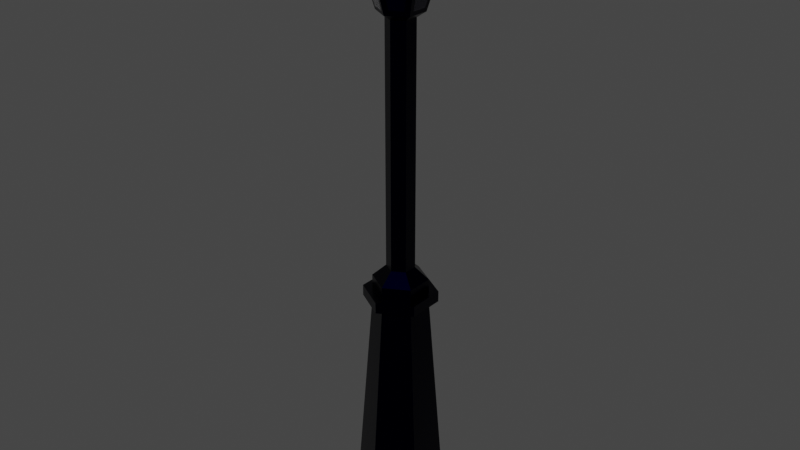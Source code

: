 # Source: streetlamp1940s.blend  (saved by Blender 2.92.15; exported with 4.5.12 LTS)
import bpy
from mathutils import Matrix  # noqa: F401  (used for matrix-valued properties, if any)

bpy.ops.wm.read_factory_settings(use_empty=True)
scene = bpy.context.scene
scene.name = 'Scene'

# ---- collections
col_collection = bpy.data.collections.new('Collection'); scene.collection.children.link(col_collection)

# ---- materials (node trees are filled in below, after node groups)
mat_streetlamp = bpy.data.materials.new('Streetlamp')
mat_streetlamp.use_transparent_shadow = False
mat_material_001 = bpy.data.materials.new('Material.001')
mat_material_001.use_transparent_shadow = False

# ---- material node trees
mat_streetlamp.use_nodes = True; mat_streetlamp.node_tree.nodes.clear()
_N = mat_streetlamp.node_tree.nodes; _L = mat_streetlamp.node_tree.links
n0 = _N.new('ShaderNodeBsdfPrincipled'); n0.name = 'Principled BSDF'; n0.location = (10, 300)
n0.distribution = 'GGX'
n0.subsurface_method = 'BURLEY'
n0.inputs[0].default_value = (0.0, 0.0001921, 0.007221, 1.0)
n0.inputs[1].default_value = 1.0
n0.inputs[2].default_value = 0.303
n0.inputs[3].default_value = 1.45
n0.inputs[27].default_value = (0.0, 0.0, 0.0, 1.0)
n0.inputs[28].default_value = 1.0
n1 = _N.new('ShaderNodeOutputMaterial'); n1.name = 'Material Output'; n1.location = (300, 300)
_L.new(n0.outputs[0], n1.inputs[0])
n1.is_active_output = True
mat_material_001.use_nodes = True; mat_material_001.node_tree.nodes.clear()
_N = mat_material_001.node_tree.nodes; _L = mat_material_001.node_tree.links
n0 = _N.new('ShaderNodeBsdfPrincipled'); n0.name = 'Principled BSDF'; n0.location = (10, 300)
n0.distribution = 'GGX'
n0.subsurface_method = 'BURLEY'
n0.inputs[0].default_value = (0.001645, 0.001851, 0.01101, 1.0)
n0.inputs[1].default_value = 0.7389
n0.inputs[2].default_value = 0.2734
n0.inputs[3].default_value = 1.45
n0.inputs[27].default_value = (0.3111, 0.3111, 0.3111, 1.0)
n0.inputs[28].default_value = 1.0
n1 = _N.new('ShaderNodeOutputMaterial'); n1.name = 'Material Output'; n1.location = (300, 300)
_L.new(n0.outputs[0], n1.inputs[0])
n1.is_active_output = True

# ---- world
world_world = bpy.data.worlds.new('World'); scene.world = world_world
world_world.use_nodes = True; world_world.node_tree.nodes.clear()
_N = world_world.node_tree.nodes; _L = world_world.node_tree.links
n0 = _N.new('ShaderNodeOutputWorld'); n0.name = 'World Output'; n0.location = (300, 300)
n1 = _N.new('ShaderNodeBackground'); n1.name = 'Background'; n1.location = (10, 300)
n1.inputs[0].default_value = (0.05088, 0.05088, 0.05088, 1.0)
_L.new(n1.outputs[0], n0.inputs[0])
n0.is_active_output = True
world_world.color = (0.05088, 0.05088, 0.05088)
world_world.use_sun_shadow = False
world_world.sun_shadow_jitter_overblur = 0.0

# ---- meshes
me_cylinder = bpy.data.meshes.new('Cylinder')
me_cylinder.from_pydata([(0.0, 0.2, -0.5), (-3.893e-09, 0.1216, 0.5), (0.1732, 0.1, -0.5), (0.1053, 0.06081, 0.5), (0.1732, -0.1, -0.5), (0.1053, -0.06081, 0.5), (-1.748e-08, -0.2, -0.5), (-1.453e-08, -0.1216, 0.5), (-0.1732, -0.1, -0.5), (-0.1053, -0.06081, 0.5), (-0.1732, 0.1, -0.5), (-0.1053, 0.06081, 0.5), (-1.543e-09, 0.1216, 0.5485), (0.1053, 0.06081, 0.5485), (0.1053, -0.06081, 0.5485), (-1.218e-08, -0.1216, 0.5485), (-0.1053, -0.06081, 0.5485), (-0.1053, 0.06081, 0.5485), (0.1407, 0.08126, 0.5), (-3.532e-09, 0.1625, 0.5), (0.1407, -0.08126, 0.5), (-1.774e-08, -0.1625, 0.5), (-0.1407, -0.08126, 0.5), (-0.1407, 0.08126, 0.5), (0.1407, 0.08126, 0.5485), (-3.924e-10, 0.1625, 0.5485), (0.1407, -0.08126, 0.5485), (-1.46e-08, -0.1625, 0.5485), (-0.1407, -0.08126, 0.5485), (-0.1407, 0.08126, 0.5485), (0.1053, 0.06081, 0.6032), (-6.849e-09, 0.1216, 0.6032), (0.1053, -0.06081, 0.6032), (-1.748e-08, -0.1216, 0.6032), (-0.1053, -0.06081, 0.6032), (-0.1053, 0.06081, 0.6032), (0.05348, 0.03087, 0.657), (-1.468e-08, 0.06175, 0.657), (0.05348, -0.03087, 0.657), (-2.008e-08, -0.06175, 0.657), (-0.05348, -0.03087, 0.657), (-0.05348, 0.03087, 0.657), (0.05348, 0.03087, 1.037), (-8.61e-08, 0.06175, 1.037), (0.05348, -0.03087, 1.037), (-9.15e-08, -0.06175, 1.037), (-0.05348, -0.03087, 1.037), (-0.05348, 0.03087, 1.037), (0.05348, 0.03087, 1.417), (-8.61e-08, 0.06175, 1.417), (0.05348, -0.03087, 1.417), (-9.15e-08, -0.06175, 1.417), (-0.05348, -0.03087, 1.417), (-0.05348, 0.03087, 1.417), (0.05348, 0.03087, 1.73), (-2.037e-07, 0.06175, 1.73), (0.05348, -0.03087, 1.73), (-2.091e-07, -0.06175, 1.73), (-0.05348, -0.03087, 1.73), (-0.05348, 0.03087, 1.73), (0.07241, 0.06294, 1.774), (-0.02047, 0.09377, 1.776), (0.07111, -0.06412, 1.776), (-0.01461, -0.09495, 1.77), (-0.08952, -0.03516, 1.769), (-0.07098, 0.06461, 1.776), (0.1548, 0.1126, 2.081), (-0.02141, 0.19, 2.078), (0.1524, -0.11, 2.079), (-0.01559, -0.192, 2.085), (-0.1762, -0.08298, 2.085), (-0.1539, 0.1135, 2.078), (0.02632, 0.01763, 2.187), (-0.001076, 0.03345, 2.187), (0.02632, -0.014, 2.187), (-0.001076, -0.02982, 2.187), (-0.02847, -0.014, 2.187), (-0.02847, 0.01763, 2.187), (0.245, 0.1248, 2.068), (0.007357, 0.262, 2.068), (0.245, -0.1496, 2.068), (0.007357, -0.2868, 2.068), (-0.2303, -0.1496, 2.068), (-0.2303, 0.1248, 2.068), (0.245, 0.1248, 2.125), (0.007357, 0.262, 2.125), (0.245, -0.1496, 2.125), (0.007357, -0.2868, 2.125), (-0.2303, -0.1496, 2.125), (-0.2303, 0.1248, 2.125), (0.02632, 0.01763, 2.213), (-0.001076, 0.03345, 2.213), (0.02632, -0.014, 2.213), (-0.001076, -0.02982, 2.213), (-0.02847, -0.014, 2.213), (-0.02847, 0.01763, 2.213), (0.01814, 0.09427, 1.774), (-0.08952, 0.0353, 1.769), (0.01719, 0.1921, 2.081), (-0.1762, 0.08642, 2.085), (0.09005, 0.03323, 1.772), (-2.191e-07, 0.0984, 1.754), (0.1735, 0.08358, 2.083), (-0.001076, 0.209, 2.101), (-0.08522, 0.0492, 1.754), (-0.07505, -0.06005, 1.77), (-0.1805, 0.1054, 2.101), (-0.1615, -0.1077, 2.085), (-0.08522, -0.0492, 1.754), (0.01997, -0.09365, 1.776), (-0.1805, -0.1018, 2.101), (0.01903, -0.187, 2.079), (-2.277e-07, -0.0984, 1.754), (0.09005, -0.03307, 1.772), (-0.001076, -0.2053, 2.101), (0.1735, -0.08017, 2.083), (0.08522, -0.0492, 1.754), (0.08522, 0.0492, 1.754), (0.1783, -0.1018, 2.101), (0.1783, 0.1054, 2.101)], [], [(0, 1, 3, 2), (2, 3, 5, 4), (4, 5, 7, 6), (6, 7, 9, 8), (9, 7, 21, 22), (8, 9, 11, 10), (10, 11, 1, 0), (0, 2, 4, 6, 8, 10), (14, 13, 30, 32), (15, 16, 28, 27), (11, 9, 22, 23), (1, 11, 23, 19), (14, 15, 27, 26), (17, 12, 25, 29), (21, 20, 26, 27), (19, 23, 29, 25), (22, 21, 27, 28), (20, 18, 24, 26), (23, 22, 28, 29), (18, 19, 25, 24), (3, 1, 19, 18), (12, 13, 24, 25), (7, 5, 20, 21), (16, 17, 29, 28), (5, 3, 18, 20), (13, 14, 26, 24), (31, 35, 41, 37), (17, 16, 34, 35), (15, 14, 32, 33), (13, 12, 31, 30), (12, 17, 35, 31), (16, 15, 33, 34), (41, 40, 46, 47), (34, 33, 39, 40), (32, 30, 36, 38), (35, 34, 40, 41), (33, 32, 38, 39), (30, 31, 37, 36), (43, 47, 53, 49), (39, 38, 44, 45), (36, 37, 43, 42), (37, 41, 47, 43), (40, 39, 45, 46), (38, 36, 42, 44), (53, 52, 58, 59), (46, 45, 51, 52), (44, 42, 48, 50), (47, 46, 52, 53), (45, 44, 50, 51), (42, 43, 49, 48), (55, 59, 104, 101), (51, 50, 56, 57), (48, 49, 55, 54), (49, 53, 59, 55), (52, 51, 57, 58), (50, 48, 54, 56), (97, 64, 70, 99), (58, 57, 112, 108), (56, 54, 117, 116), (59, 58, 108, 104), (57, 56, 116, 112), (54, 55, 101, 117), (74, 75, 87, 86), (109, 62, 68, 111), (60, 96, 98, 66), (61, 65, 71, 67), (105, 63, 69, 107), (113, 100, 102, 115), (75, 74, 92, 93), (119, 103, 79, 78), (77, 73, 85, 89), (110, 114, 81, 82), (72, 74, 86, 84), (76, 77, 89, 88), (82, 81, 87, 88), (80, 78, 84, 86), (83, 82, 88, 89), (81, 80, 86, 87), (78, 79, 85, 84), (79, 83, 89, 85), (106, 110, 82, 83), (118, 119, 78, 80), (75, 76, 88, 87), (103, 106, 83, 79), (73, 72, 84, 85), (114, 118, 80, 81), (90, 91, 95, 94, 93, 92), (72, 73, 91, 90), (73, 77, 95, 91), (76, 75, 93, 94), (74, 72, 90, 92), (77, 76, 94, 95), (65, 61, 101, 104), (67, 71, 106, 103), (71, 65, 104, 106), (61, 67, 103, 101), (96, 60, 117, 101), (66, 98, 103, 119), (98, 96, 101, 103), (60, 66, 119, 117), (64, 97, 104, 108), (99, 70, 110, 106), (70, 64, 108, 110), (97, 99, 106, 104), (63, 105, 108, 112), (107, 69, 114, 110), (105, 107, 110, 108), (69, 63, 112, 114), (62, 109, 112, 116), (111, 68, 118, 114), (68, 62, 116, 118), (109, 111, 114, 112), (100, 113, 116, 117), (115, 102, 119, 118), (113, 115, 118, 116), (102, 100, 117, 119)])
_uv = me_cylinder.uv_layers.new(name='UVMap')
_uv.uv.foreach_set('vector', [1.0, 0.5, 1.0, 1.0, 0.8333, 1.0, 0.8333, 0.5, 0.8333, 0.5, 0.8333, 1.0, 0.6667, 1.0, 0.6667, 0.5, 0.6667, 0.5, 0.6667, 1.0, 0.5, 1.0, 0.5, 0.5, 0.5, 0.5, 0.5, 1.0, 0.3333, 1.0, 0.3333, 0.5, 0.3333, 1.0, 0.5, 1.0, 0.5, 1.0, 0.3333, 1.0, 0.3333, 0.5, 0.3333, 1.0, 0.1667, 1.0, 0.1667, 0.5, 0.1667, 0.5, 0.1667, 1.0, -8.941e-08, 1.0, -8.941e-08, 0.5, 0.75, 0.49, 0.9578, 0.37, 0.9578, 0.13, 0.75, 0.01, 0.5422, 0.13, 0.5422, 0.37, 0.4578, 0.13, 0.4578, 0.37, 0.4578, 0.37, 0.4578, 0.13, 0.25, 0.01, 0.04215, 0.13, 0.04215, 0.13, 0.25, 0.01, 0.1667, 1.0, 0.3333, 1.0, 0.3333, 1.0, 0.1667, 1.0, -8.941e-08, 1.0, 0.1667, 1.0, 0.1667, 1.0, -8.941e-08, 1.0, 0.4578, 0.13, 0.25, 0.01, 0.25, 0.01, 0.4578, 0.13, 0.04215, 0.37, 0.25, 0.49, 0.25, 0.49, 0.04215, 0.37, 0.5, 1.0, 0.6667, 1.0, 0.6667, 1.0, 0.5, 1.0, -8.941e-08, 1.0, 0.1667, 1.0, 0.1667, 1.0, -8.941e-08, 1.0, 0.3333, 1.0, 0.5, 1.0, 0.5, 1.0, 0.3333, 1.0, 0.6667, 1.0, 0.8333, 1.0, 0.8333, 1.0, 0.6667, 1.0, 0.1667, 1.0, 0.3333, 1.0, 0.3333, 1.0, 0.1667, 1.0, 0.8333, 1.0, 1.0, 1.0, 1.0, 1.0, 0.8333, 1.0, 0.8333, 1.0, 1.0, 1.0, 1.0, 1.0, 0.8333, 1.0, 0.25, 0.49, 0.4578, 0.37, 0.4578, 0.37, 0.25, 0.49, 0.5, 1.0, 0.6667, 1.0, 0.6667, 1.0, 0.5, 1.0, 0.04215, 0.13, 0.04215, 0.37, 0.04215, 0.37, 0.04215, 0.13, 0.6667, 1.0, 0.8333, 1.0, 0.8333, 1.0, 0.6667, 1.0, 0.4578, 0.37, 0.4578, 0.13, 0.4578, 0.13, 0.4578, 0.37, 0.25, 0.49, 0.04215, 0.37, 0.04215, 0.37, 0.25, 0.49, 0.04215, 0.37, 0.04215, 0.13, 0.04215, 0.13, 0.04215, 0.37, 0.25, 0.01, 0.4578, 0.13, 0.4578, 0.13, 0.25, 0.01, 0.4578, 0.37, 0.25, 0.49, 0.25, 0.49, 0.4578, 0.37, 0.25, 0.49, 0.04215, 0.37, 0.04215, 0.37, 0.25, 0.49, 0.04215, 0.13, 0.25, 0.01, 0.25, 0.01, 0.04215, 0.13, 0.04215, 0.37, 0.04215, 0.13, 0.04215, 0.13, 0.04215, 0.37, 0.04215, 0.13, 0.25, 0.01, 0.25, 0.01, 0.04215, 0.13, 0.4578, 0.13, 0.4578, 0.37, 0.4578, 0.37, 0.4578, 0.13, 0.04215, 0.37, 0.04215, 0.13, 0.04215, 0.13, 0.04215, 0.37, 0.25, 0.01, 0.4578, 0.13, 0.4578, 0.13, 0.25, 0.01, 0.4578, 0.37, 0.25, 0.49, 0.25, 0.49, 0.4578, 0.37, 0.25, 0.49, 0.04215, 0.37, 0.04215, 0.37, 0.25, 0.49, 0.25, 0.01, 0.4578, 0.13, 0.4578, 0.13, 0.25, 0.01, 0.4578, 0.37, 0.25, 0.49, 0.25, 0.49, 0.4578, 0.37, 0.25, 0.49, 0.04215, 0.37, 0.04215, 0.37, 0.25, 0.49, 0.04215, 0.13, 0.25, 0.01, 0.25, 0.01, 0.04215, 0.13, 0.4578, 0.13, 0.4578, 0.37, 0.4578, 0.37, 0.4578, 0.13, 0.04215, 0.37, 0.04215, 0.13, 0.04215, 0.13, 0.04215, 0.37, 0.04215, 0.13, 0.25, 0.01, 0.25, 0.01, 0.04215, 0.13, 0.4578, 0.13, 0.4578, 0.37, 0.4578, 0.37, 0.4578, 0.13, 0.04215, 0.37, 0.04215, 0.13, 0.04215, 0.13, 0.04215, 0.37, 0.25, 0.01, 0.4578, 0.13, 0.4578, 0.13, 0.25, 0.01, 0.4578, 0.37, 0.25, 0.49, 0.25, 0.49, 0.4578, 0.37, 0.25, 0.49, 0.04215, 0.37, 0.04215, 0.37, 0.25, 0.49, 0.25, 0.01, 0.4578, 0.13, 0.4578, 0.13, 0.25, 0.01, 0.4578, 0.37, 0.25, 0.49, 0.25, 0.49, 0.4578, 0.37, 0.25, 0.49, 0.04215, 0.37, 0.04215, 0.37, 0.25, 0.49, 0.04215, 0.13, 0.25, 0.01, 0.25, 0.01, 0.04215, 0.13, 0.4578, 0.13, 0.4578, 0.37, 0.4578, 0.37, 0.4578, 0.13, 0.04215, 0.3337, 0.04215, 0.1663, 0.04215, 0.1504, 0.04215, 0.3496, 0.04215, 0.13, 0.25, 0.01, 0.25, 0.01, 0.04215, 0.13, 0.4578, 0.13, 0.4578, 0.37, 0.4578, 0.37, 0.4578, 0.13, 0.04215, 0.37, 0.04215, 0.13, 0.04215, 0.13, 0.04215, 0.37, 0.25, 0.01, 0.4578, 0.13, 0.4578, 0.13, 0.25, 0.01, 0.4578, 0.37, 0.25, 0.49, 0.25, 0.49, 0.4578, 0.37, 0.4578, 0.13, 0.25, 0.01, 0.25, 0.01, 0.4578, 0.13, 0.294, 0.03539, 0.4139, 0.1046, 0.4329, 0.1156, 0.275, 0.02442, 0.4178, 0.3931, 0.29, 0.4669, 0.2726, 0.4769, 0.4352, 0.3831, 0.2052, 0.4642, 0.08692, 0.3958, 0.06758, 0.3847, 0.2246, 0.4753, 0.07439, 0.1114, 0.2178, 0.0286, 0.2319, 0.02044, 0.06025, 0.1196, 0.4578, 0.1716, 0.4578, 0.3284, 0.4578, 0.3465, 0.4578, 0.1535, 0.25, 0.01, 0.4578, 0.13, 0.4578, 0.13, 0.25, 0.01, 0.4578, 0.37, 0.25, 0.49, 0.25, 0.49, 0.4578, 0.37, 0.04215, 0.37, 0.25, 0.49, 0.25, 0.49, 0.04215, 0.37, 0.04215, 0.13, 0.25, 0.01, 0.25, 0.01, 0.04215, 0.13, 0.4578, 0.37, 0.4578, 0.13, 0.4578, 0.13, 0.4578, 0.37, 0.04215, 0.13, 0.04215, 0.37, 0.04215, 0.37, 0.04215, 0.13, 0.04215, 0.13, 0.25, 0.01, 0.25, 0.01, 0.04215, 0.13, 0.4578, 0.13, 0.4578, 0.37, 0.4578, 0.37, 0.4578, 0.13, 0.04215, 0.37, 0.04215, 0.13, 0.04215, 0.13, 0.04215, 0.37, 0.25, 0.01, 0.4578, 0.13, 0.4578, 0.13, 0.25, 0.01, 0.4578, 0.37, 0.25, 0.49, 0.25, 0.49, 0.4578, 0.37, 0.25, 0.49, 0.04215, 0.37, 0.04215, 0.37, 0.25, 0.49, 0.04215, 0.37, 0.04215, 0.13, 0.04215, 0.13, 0.04215, 0.37, 0.4578, 0.13, 0.4578, 0.37, 0.4578, 0.37, 0.4578, 0.13, 0.25, 0.01, 0.04215, 0.13, 0.04215, 0.13, 0.25, 0.01, 0.25, 0.49, 0.04215, 0.37, 0.04215, 0.37, 0.25, 0.49, 0.25, 0.49, 0.4578, 0.37, 0.4578, 0.37, 0.25, 0.49, 0.25, 0.01, 0.4578, 0.13, 0.4578, 0.13, 0.25, 0.01, 0.4578, 0.37, 0.25, 0.49, 0.04215, 0.37, 0.04215, 0.13, 0.25, 0.01, 0.4578, 0.13, 0.4578, 0.37, 0.25, 0.49, 0.25, 0.49, 0.4578, 0.37, 0.25, 0.49, 0.04215, 0.37, 0.04215, 0.37, 0.25, 0.49, 0.04215, 0.13, 0.25, 0.01, 0.25, 0.01, 0.04215, 0.13, 0.4578, 0.13, 0.4578, 0.37, 0.4578, 0.37, 0.4578, 0.13, 0.04215, 0.37, 0.04215, 0.13, 0.04215, 0.13, 0.04215, 0.37, 0.08692, 0.3958, 0.2052, 0.4642, 0.25, 0.49, 0.04215, 0.37, 0.2246, 0.4753, 0.06758, 0.3847, 0.04215, 0.37, 0.25, 0.49, 0.06758, 0.3847, 0.08692, 0.3958, 0.04215, 0.37, 0.04215, 0.37, 0.2052, 0.4642, 0.2246, 0.4753, 0.25, 0.49, 0.25, 0.49, 0.29, 0.4669, 0.4178, 0.3931, 0.4578, 0.37, 0.25, 0.49, 0.4352, 0.3831, 0.2726, 0.4769, 0.25, 0.49, 0.4578, 0.37, 0.2726, 0.4769, 0.29, 0.4669, 0.25, 0.49, 0.25, 0.49, 0.4178, 0.3931, 0.4352, 0.3831, 0.4578, 0.37, 0.4578, 0.37, 0.04215, 0.1663, 0.04215, 0.3337, 0.04215, 0.37, 0.04215, 0.13, 0.04215, 0.3496, 0.04215, 0.1504, 0.04215, 0.13, 0.04215, 0.37, 0.04215, 0.1504, 0.04215, 0.1663, 0.04215, 0.13, 0.04215, 0.13, 0.04215, 0.3337, 0.04215, 0.3496, 0.04215, 0.37, 0.04215, 0.37, 0.2178, 0.0286, 0.07439, 0.1114, 0.04215, 0.13, 0.25, 0.01, 0.06025, 0.1196, 0.2319, 0.02044, 0.25, 0.01, 0.04215, 0.13, 0.07439, 0.1114, 0.06025, 0.1196, 0.04215, 0.13, 0.04215, 0.13, 0.2319, 0.02044, 0.2178, 0.0286, 0.25, 0.01, 0.25, 0.01, 0.4139, 0.1046, 0.294, 0.03539, 0.25, 0.01, 0.4578, 0.13, 0.275, 0.02442, 0.4329, 0.1156, 0.4578, 0.13, 0.25, 0.01, 0.4329, 0.1156, 0.4139, 0.1046, 0.4578, 0.13, 0.4578, 0.13, 0.294, 0.03539, 0.275, 0.02442, 0.25, 0.01, 0.25, 0.01, 0.4578, 0.3284, 0.4578, 0.1716, 0.4578, 0.13, 0.4578, 0.37, 0.4578, 0.1535, 0.4578, 0.3465, 0.4578, 0.37, 0.4578, 0.13, 0.4578, 0.1716, 0.4578, 0.1535, 0.4578, 0.13, 0.4578, 0.13, 0.4578, 0.3465, 0.4578, 0.3284, 0.4578, 0.37, 0.4578, 0.37])
me_cylinder.materials.append(mat_streetlamp)
me_cylinder.use_remesh_fix_poles = True
me_cylinder.use_remesh_preserve_attributes = False
me_cylinder.use_mirror_vertex_groups = False
me_cylinder.update()
me_cylinder_001 = bpy.data.meshes.new('Cylinder.001')
me_cylinder_001.from_pydata([(0.07241, 0.06294, 1.774), (-0.02047, 0.09377, 1.776), (0.07111, -0.06412, 1.776), (-0.01461, -0.09495, 1.77), (-0.08952, -0.03516, 1.769), (-0.07098, 0.06461, 1.776), (0.1548, 0.1126, 2.081), (-0.02141, 0.19, 2.078), (0.1524, -0.11, 2.079), (-0.01559, -0.192, 2.085), (-0.1762, -0.08298, 2.085), (-0.1539, 0.1135, 2.078), (0.01814, 0.09427, 1.774), (-0.08952, 0.0353, 1.769), (0.01719, 0.1921, 2.081), (-0.1762, 0.08642, 2.085), (0.09005, 0.03323, 1.772), (0.1735, 0.08358, 2.083), (-0.07505, -0.06005, 1.77), (-0.1615, -0.1077, 2.085), (0.01997, -0.09365, 1.776), (0.01903, -0.187, 2.079), (0.09005, -0.03307, 1.772), (0.1735, -0.08017, 2.083)], [], [(13, 4, 10, 15), (20, 2, 8, 21), (0, 12, 14, 6), (1, 5, 11, 7), (18, 3, 9, 19), (22, 16, 17, 23)])
_uv = me_cylinder_001.uv_layers.new(name='UVMap')
_uv.uv.foreach_set('vector', [0.04215, 0.3337, 0.04215, 0.1663, 0.04215, 0.1504, 0.04215, 0.3496, 0.294, 0.03539, 0.4139, 0.1046, 0.4329, 0.1156, 0.275, 0.02442, 0.4178, 0.3931, 0.29, 0.4669, 0.2726, 0.4769, 0.4352, 0.3831, 0.2052, 0.4642, 0.08692, 0.3958, 0.06758, 0.3847, 0.2246, 0.4753, 0.07439, 0.1114, 0.2178, 0.0286, 0.2319, 0.02044, 0.06025, 0.1196, 0.4578, 0.1716, 0.4578, 0.3284, 0.4578, 0.3465, 0.4578, 0.1535])
me_cylinder_001.materials.append(mat_material_001)
me_cylinder_001.use_remesh_fix_poles = True
me_cylinder_001.use_remesh_preserve_attributes = False
me_cylinder_001.use_mirror_vertex_groups = False
me_cylinder_001.update()

# ---- objects
ob_cylinder = bpy.data.objects.new('Cylinder', me_cylinder)
ob_cylinder_001 = bpy.data.objects.new('Cylinder.001', me_cylinder_001)

# ---- transforms, parenting, visibility, modifiers, constraints
ob_cylinder.location = (0.0, 0.0, 0.0)
ob_cylinder.lineart.crease_threshold = 0.0
_vg = ob_cylinder.vertex_groups.new(name='Group')
_vg = ob_cylinder.vertex_groups.new(name='Group.001')
ob_cylinder_001.location = (0.0, 0.0, 0.0)
ob_cylinder_001.lineart.crease_threshold = 0.0
_vg = ob_cylinder_001.vertex_groups.new(name='Group')
_vg = ob_cylinder_001.vertex_groups.new(name='Group.001')

# ---- collection membership
col_collection.objects.link(ob_cylinder)
col_collection.objects.link(ob_cylinder_001)

# ---- scene / render settings (as saved in the file)
scene.frame_start = 1; scene.frame_end = 250; scene.frame_set(1)
scene.render.engine = 'BLENDER_EEVEE_NEXT'
scene.cycles.use_denoising = False
scene.cycles.samples = 128
scene.cycles.sampling_pattern = 'TABULATED_SOBOL'
scene.cycles.use_adaptive_sampling = False
scene.cycles.use_light_tree = False
scene.view_settings.view_transform = 'Filmic'
bpy.context.view_layer.update()

# ---- added for rendering (the .blend has no active camera and no usable light): camera, sun
cam_auto = bpy.data.cameras.new('AutoCamera')
cam_auto.lens = 50.0
cam_auto.sensor_width = 36.0
cam_auto.clip_end = 1000.0
ob_auto_camera = bpy.data.objects.new('AutoCamera', cam_auto)
scene.collection.objects.link(ob_auto_camera)
ob_auto_camera.location = (2.60582, -3.13055, 2.93527)
ob_auto_camera.rotation_euler = (1.09748, -7.21219e-08, 0.694738)
scene.camera = ob_auto_camera
light_auto_sun = bpy.data.lights.new('AutoSun', 'SUN')
light_auto_sun.energy = 3.0
light_auto_sun.angle = 0.0523599
ob_auto_sun = bpy.data.objects.new('AutoSun', light_auto_sun)
scene.collection.objects.link(ob_auto_sun)
ob_auto_sun.rotation_euler = (0.872665, 0.174533, 0.523599)
bpy.context.view_layer.update()
